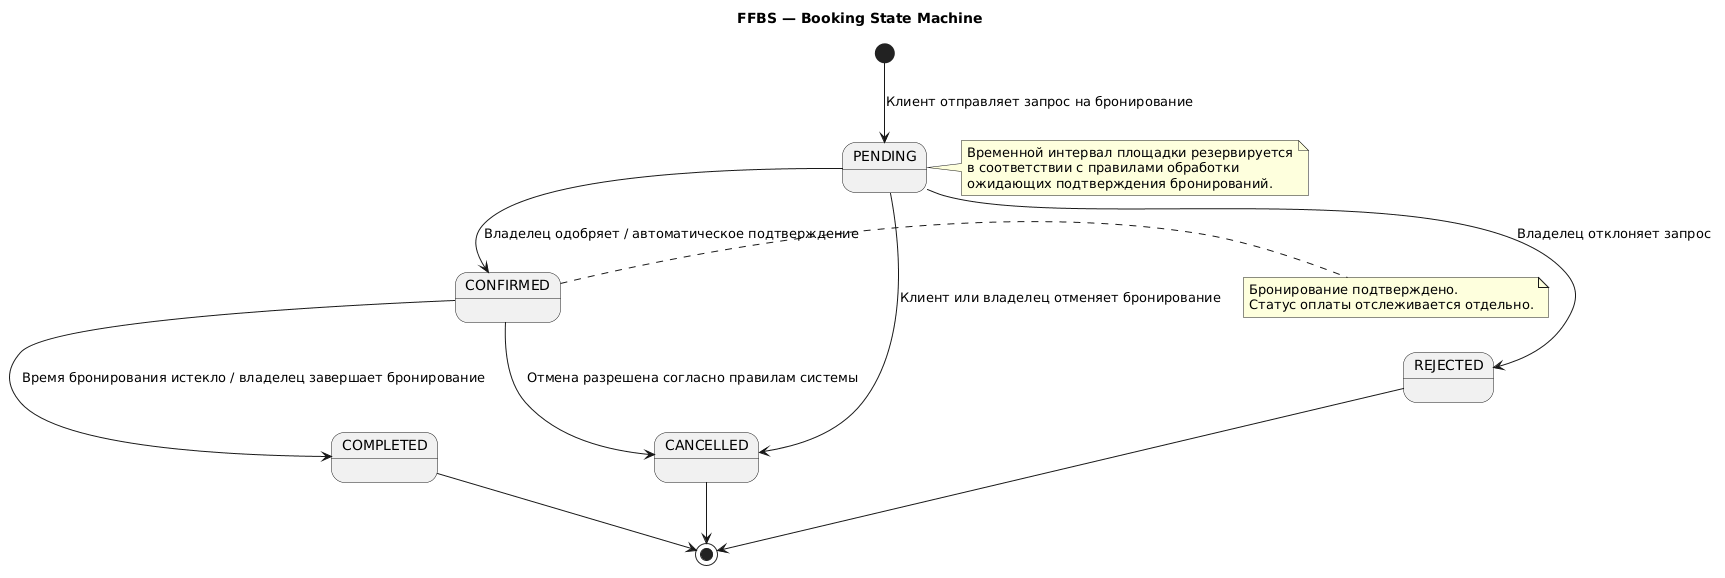

The diagram above was rendered by PlantUML. Its source (embedded in the PNG):
@startuml
title FFBS — Booking State Machine
skinparam shadowing false

[*] --> PENDING : Клиент отправляет запрос на бронирование

PENDING --> CONFIRMED : Владелец одобряет / автоматическое подтверждение
PENDING --> REJECTED : Владелец отклоняет запрос
PENDING --> CANCELLED : Клиент или владелец отменяет бронирование

CONFIRMED --> CANCELLED : Отмена разрешена согласно правилам системы
CONFIRMED --> COMPLETED : Время бронирования истекло / владелец завершает бронирование

REJECTED --> [*]
CANCELLED --> [*]
COMPLETED --> [*]

note right of PENDING
  Временной интервал площадки резервируется
  в соответствии с правилами обработки
  ожидающих подтверждения бронирований.
end note

note right of CONFIRMED
  Бронирование подтверждено.
  Статус оплаты отслеживается отдельно.
end note
@enduml